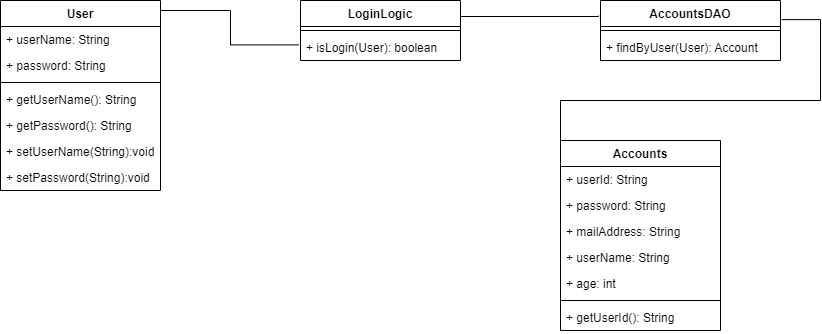

The diagram above was exported from draw.io. Its source (the exported page's mxGraphModel, read from the mxfile embedded in the PNG):
<mxGraphModel dx="683" dy="368" grid="1" gridSize="10" guides="1" tooltips="1" connect="1" arrows="1" fold="1" page="1" pageScale="1" pageWidth="827" pageHeight="1169" math="0" shadow="0">
  <root>
    <mxCell id="0" />
    <mxCell id="1" parent="0" />
    <mxCell id="rzTys1Pzi3CIQvJnVdA3-9" value="User" style="swimlane;fontStyle=1;align=center;verticalAlign=top;childLayout=stackLayout;horizontal=1;startSize=26;horizontalStack=0;resizeParent=1;resizeParentMax=0;resizeLast=0;collapsible=1;marginBottom=0;whiteSpace=wrap;html=1;" vertex="1" parent="1">
      <mxGeometry x="100" y="150" width="160" height="190" as="geometry" />
    </mxCell>
    <mxCell id="rzTys1Pzi3CIQvJnVdA3-10" value="+ userName: String" style="text;strokeColor=none;fillColor=none;align=left;verticalAlign=top;spacingLeft=4;spacingRight=4;overflow=hidden;rotatable=0;points=[[0,0.5],[1,0.5]];portConstraint=eastwest;whiteSpace=wrap;html=1;" vertex="1" parent="rzTys1Pzi3CIQvJnVdA3-9">
      <mxGeometry y="26" width="160" height="26" as="geometry" />
    </mxCell>
    <mxCell id="rzTys1Pzi3CIQvJnVdA3-13" value="+ password: String" style="text;strokeColor=none;fillColor=none;align=left;verticalAlign=top;spacingLeft=4;spacingRight=4;overflow=hidden;rotatable=0;points=[[0,0.5],[1,0.5]];portConstraint=eastwest;whiteSpace=wrap;html=1;" vertex="1" parent="rzTys1Pzi3CIQvJnVdA3-9">
      <mxGeometry y="52" width="160" height="26" as="geometry" />
    </mxCell>
    <mxCell id="rzTys1Pzi3CIQvJnVdA3-11" value="" style="line;strokeWidth=1;fillColor=none;align=left;verticalAlign=middle;spacingTop=-1;spacingLeft=3;spacingRight=3;rotatable=0;labelPosition=right;points=[];portConstraint=eastwest;strokeColor=inherit;" vertex="1" parent="rzTys1Pzi3CIQvJnVdA3-9">
      <mxGeometry y="78" width="160" height="8" as="geometry" />
    </mxCell>
    <mxCell id="rzTys1Pzi3CIQvJnVdA3-12" value="+ getUserName(): String" style="text;strokeColor=none;fillColor=none;align=left;verticalAlign=top;spacingLeft=4;spacingRight=4;overflow=hidden;rotatable=0;points=[[0,0.5],[1,0.5]];portConstraint=eastwest;whiteSpace=wrap;html=1;" vertex="1" parent="rzTys1Pzi3CIQvJnVdA3-9">
      <mxGeometry y="86" width="160" height="26" as="geometry" />
    </mxCell>
    <mxCell id="rzTys1Pzi3CIQvJnVdA3-14" value="+ getPassword(): String" style="text;strokeColor=none;fillColor=none;align=left;verticalAlign=top;spacingLeft=4;spacingRight=4;overflow=hidden;rotatable=0;points=[[0,0.5],[1,0.5]];portConstraint=eastwest;whiteSpace=wrap;html=1;" vertex="1" parent="rzTys1Pzi3CIQvJnVdA3-9">
      <mxGeometry y="112" width="160" height="26" as="geometry" />
    </mxCell>
    <mxCell id="rzTys1Pzi3CIQvJnVdA3-15" value="+ setUserName(String):void" style="text;strokeColor=none;fillColor=none;align=left;verticalAlign=top;spacingLeft=4;spacingRight=4;overflow=hidden;rotatable=0;points=[[0,0.5],[1,0.5]];portConstraint=eastwest;whiteSpace=wrap;html=1;" vertex="1" parent="rzTys1Pzi3CIQvJnVdA3-9">
      <mxGeometry y="138" width="160" height="26" as="geometry" />
    </mxCell>
    <mxCell id="rzTys1Pzi3CIQvJnVdA3-16" value="+ setPassword(String):void" style="text;strokeColor=none;fillColor=none;align=left;verticalAlign=top;spacingLeft=4;spacingRight=4;overflow=hidden;rotatable=0;points=[[0,0.5],[1,0.5]];portConstraint=eastwest;whiteSpace=wrap;html=1;" vertex="1" parent="rzTys1Pzi3CIQvJnVdA3-9">
      <mxGeometry y="164" width="160" height="26" as="geometry" />
    </mxCell>
    <mxCell id="rzTys1Pzi3CIQvJnVdA3-17" value="LoginLogic" style="swimlane;fontStyle=1;align=center;verticalAlign=top;childLayout=stackLayout;horizontal=1;startSize=26;horizontalStack=0;resizeParent=1;resizeParentMax=0;resizeLast=0;collapsible=1;marginBottom=0;whiteSpace=wrap;html=1;" vertex="1" parent="1">
      <mxGeometry x="400" y="150" width="160" height="60" as="geometry" />
    </mxCell>
    <mxCell id="rzTys1Pzi3CIQvJnVdA3-19" value="" style="line;strokeWidth=1;fillColor=none;align=left;verticalAlign=middle;spacingTop=-1;spacingLeft=3;spacingRight=3;rotatable=0;labelPosition=right;points=[];portConstraint=eastwest;strokeColor=inherit;" vertex="1" parent="rzTys1Pzi3CIQvJnVdA3-17">
      <mxGeometry y="26" width="160" height="8" as="geometry" />
    </mxCell>
    <mxCell id="rzTys1Pzi3CIQvJnVdA3-20" value="+ isLogin(User): boolean" style="text;strokeColor=none;fillColor=none;align=left;verticalAlign=top;spacingLeft=4;spacingRight=4;overflow=hidden;rotatable=0;points=[[0,0.5],[1,0.5]];portConstraint=eastwest;whiteSpace=wrap;html=1;" vertex="1" parent="rzTys1Pzi3CIQvJnVdA3-17">
      <mxGeometry y="34" width="160" height="26" as="geometry" />
    </mxCell>
    <mxCell id="rzTys1Pzi3CIQvJnVdA3-25" value="" style="endArrow=none;html=1;rounded=0;entryX=-0.01;entryY=0.399;entryDx=0;entryDy=0;entryPerimeter=0;edgeStyle=orthogonalEdgeStyle;" edge="1" parent="1" target="rzTys1Pzi3CIQvJnVdA3-20">
      <mxGeometry width="50" height="50" relative="1" as="geometry">
        <mxPoint x="260" y="160" as="sourcePoint" />
        <mxPoint x="310" y="110" as="targetPoint" />
        <Array as="points">
          <mxPoint x="330" y="160" />
          <mxPoint x="330" y="194" />
        </Array>
      </mxGeometry>
    </mxCell>
    <mxCell id="rzTys1Pzi3CIQvJnVdA3-26" value="AccountsDAO" style="swimlane;fontStyle=1;align=center;verticalAlign=top;childLayout=stackLayout;horizontal=1;startSize=26;horizontalStack=0;resizeParent=1;resizeParentMax=0;resizeLast=0;collapsible=1;marginBottom=0;whiteSpace=wrap;html=1;" vertex="1" parent="1">
      <mxGeometry x="700" y="150" width="180" height="60" as="geometry" />
    </mxCell>
    <mxCell id="rzTys1Pzi3CIQvJnVdA3-28" value="" style="line;strokeWidth=1;fillColor=none;align=left;verticalAlign=middle;spacingTop=-1;spacingLeft=3;spacingRight=3;rotatable=0;labelPosition=right;points=[];portConstraint=eastwest;strokeColor=inherit;" vertex="1" parent="rzTys1Pzi3CIQvJnVdA3-26">
      <mxGeometry y="26" width="180" height="8" as="geometry" />
    </mxCell>
    <mxCell id="rzTys1Pzi3CIQvJnVdA3-29" value="+ findByUser(User): Account" style="text;strokeColor=none;fillColor=none;align=left;verticalAlign=top;spacingLeft=4;spacingRight=4;overflow=hidden;rotatable=0;points=[[0,0.5],[1,0.5]];portConstraint=eastwest;whiteSpace=wrap;html=1;" vertex="1" parent="rzTys1Pzi3CIQvJnVdA3-26">
      <mxGeometry y="34" width="180" height="26" as="geometry" />
    </mxCell>
    <mxCell id="rzTys1Pzi3CIQvJnVdA3-38" value="Accounts" style="swimlane;fontStyle=1;align=center;verticalAlign=top;childLayout=stackLayout;horizontal=1;startSize=26;horizontalStack=0;resizeParent=1;resizeParentMax=0;resizeLast=0;collapsible=1;marginBottom=0;whiteSpace=wrap;html=1;" vertex="1" parent="1">
      <mxGeometry x="660" y="290" width="160" height="190" as="geometry" />
    </mxCell>
    <mxCell id="rzTys1Pzi3CIQvJnVdA3-39" value="+ userId: String" style="text;strokeColor=none;fillColor=none;align=left;verticalAlign=top;spacingLeft=4;spacingRight=4;overflow=hidden;rotatable=0;points=[[0,0.5],[1,0.5]];portConstraint=eastwest;whiteSpace=wrap;html=1;" vertex="1" parent="rzTys1Pzi3CIQvJnVdA3-38">
      <mxGeometry y="26" width="160" height="26" as="geometry" />
    </mxCell>
    <mxCell id="rzTys1Pzi3CIQvJnVdA3-43" value="+ password: String" style="text;strokeColor=none;fillColor=none;align=left;verticalAlign=top;spacingLeft=4;spacingRight=4;overflow=hidden;rotatable=0;points=[[0,0.5],[1,0.5]];portConstraint=eastwest;whiteSpace=wrap;html=1;" vertex="1" parent="rzTys1Pzi3CIQvJnVdA3-38">
      <mxGeometry y="52" width="160" height="26" as="geometry" />
    </mxCell>
    <mxCell id="rzTys1Pzi3CIQvJnVdA3-42" value="+ mailAddress: String" style="text;strokeColor=none;fillColor=none;align=left;verticalAlign=top;spacingLeft=4;spacingRight=4;overflow=hidden;rotatable=0;points=[[0,0.5],[1,0.5]];portConstraint=eastwest;whiteSpace=wrap;html=1;" vertex="1" parent="rzTys1Pzi3CIQvJnVdA3-38">
      <mxGeometry y="78" width="160" height="26" as="geometry" />
    </mxCell>
    <mxCell id="rzTys1Pzi3CIQvJnVdA3-45" value="+ userName: String" style="text;strokeColor=none;fillColor=none;align=left;verticalAlign=top;spacingLeft=4;spacingRight=4;overflow=hidden;rotatable=0;points=[[0,0.5],[1,0.5]];portConstraint=eastwest;whiteSpace=wrap;html=1;" vertex="1" parent="rzTys1Pzi3CIQvJnVdA3-38">
      <mxGeometry y="104" width="160" height="26" as="geometry" />
    </mxCell>
    <mxCell id="rzTys1Pzi3CIQvJnVdA3-46" value="+ age: int" style="text;strokeColor=none;fillColor=none;align=left;verticalAlign=top;spacingLeft=4;spacingRight=4;overflow=hidden;rotatable=0;points=[[0,0.5],[1,0.5]];portConstraint=eastwest;whiteSpace=wrap;html=1;" vertex="1" parent="rzTys1Pzi3CIQvJnVdA3-38">
      <mxGeometry y="130" width="160" height="26" as="geometry" />
    </mxCell>
    <mxCell id="rzTys1Pzi3CIQvJnVdA3-40" value="" style="line;strokeWidth=1;fillColor=none;align=left;verticalAlign=middle;spacingTop=-1;spacingLeft=3;spacingRight=3;rotatable=0;labelPosition=right;points=[];portConstraint=eastwest;strokeColor=inherit;" vertex="1" parent="rzTys1Pzi3CIQvJnVdA3-38">
      <mxGeometry y="156" width="160" height="8" as="geometry" />
    </mxCell>
    <mxCell id="rzTys1Pzi3CIQvJnVdA3-41" value="+ getUserId(): String" style="text;strokeColor=none;fillColor=none;align=left;verticalAlign=top;spacingLeft=4;spacingRight=4;overflow=hidden;rotatable=0;points=[[0,0.5],[1,0.5]];portConstraint=eastwest;whiteSpace=wrap;html=1;" vertex="1" parent="rzTys1Pzi3CIQvJnVdA3-38">
      <mxGeometry y="164" width="160" height="26" as="geometry" />
    </mxCell>
    <mxCell id="rzTys1Pzi3CIQvJnVdA3-47" value="" style="endArrow=none;html=1;rounded=0;edgeStyle=orthogonalEdgeStyle;" edge="1" parent="1">
      <mxGeometry width="50" height="50" relative="1" as="geometry">
        <mxPoint x="560" y="165" as="sourcePoint" />
        <mxPoint x="698" y="165" as="targetPoint" />
        <Array as="points">
          <mxPoint x="560" y="166" />
          <mxPoint x="698" y="166" />
        </Array>
      </mxGeometry>
    </mxCell>
    <mxCell id="rzTys1Pzi3CIQvJnVdA3-49" value="" style="endArrow=none;html=1;rounded=0;exitX=1.007;exitY=0.319;exitDx=0;exitDy=0;exitPerimeter=0;edgeStyle=orthogonalEdgeStyle;" edge="1" parent="1" source="rzTys1Pzi3CIQvJnVdA3-26">
      <mxGeometry width="50" height="50" relative="1" as="geometry">
        <mxPoint x="610" y="350" as="sourcePoint" />
        <mxPoint x="660" y="300" as="targetPoint" />
        <Array as="points">
          <mxPoint x="920" y="169" />
          <mxPoint x="920" y="250" />
          <mxPoint x="660" y="250" />
        </Array>
      </mxGeometry>
    </mxCell>
  </root>
</mxGraphModel>